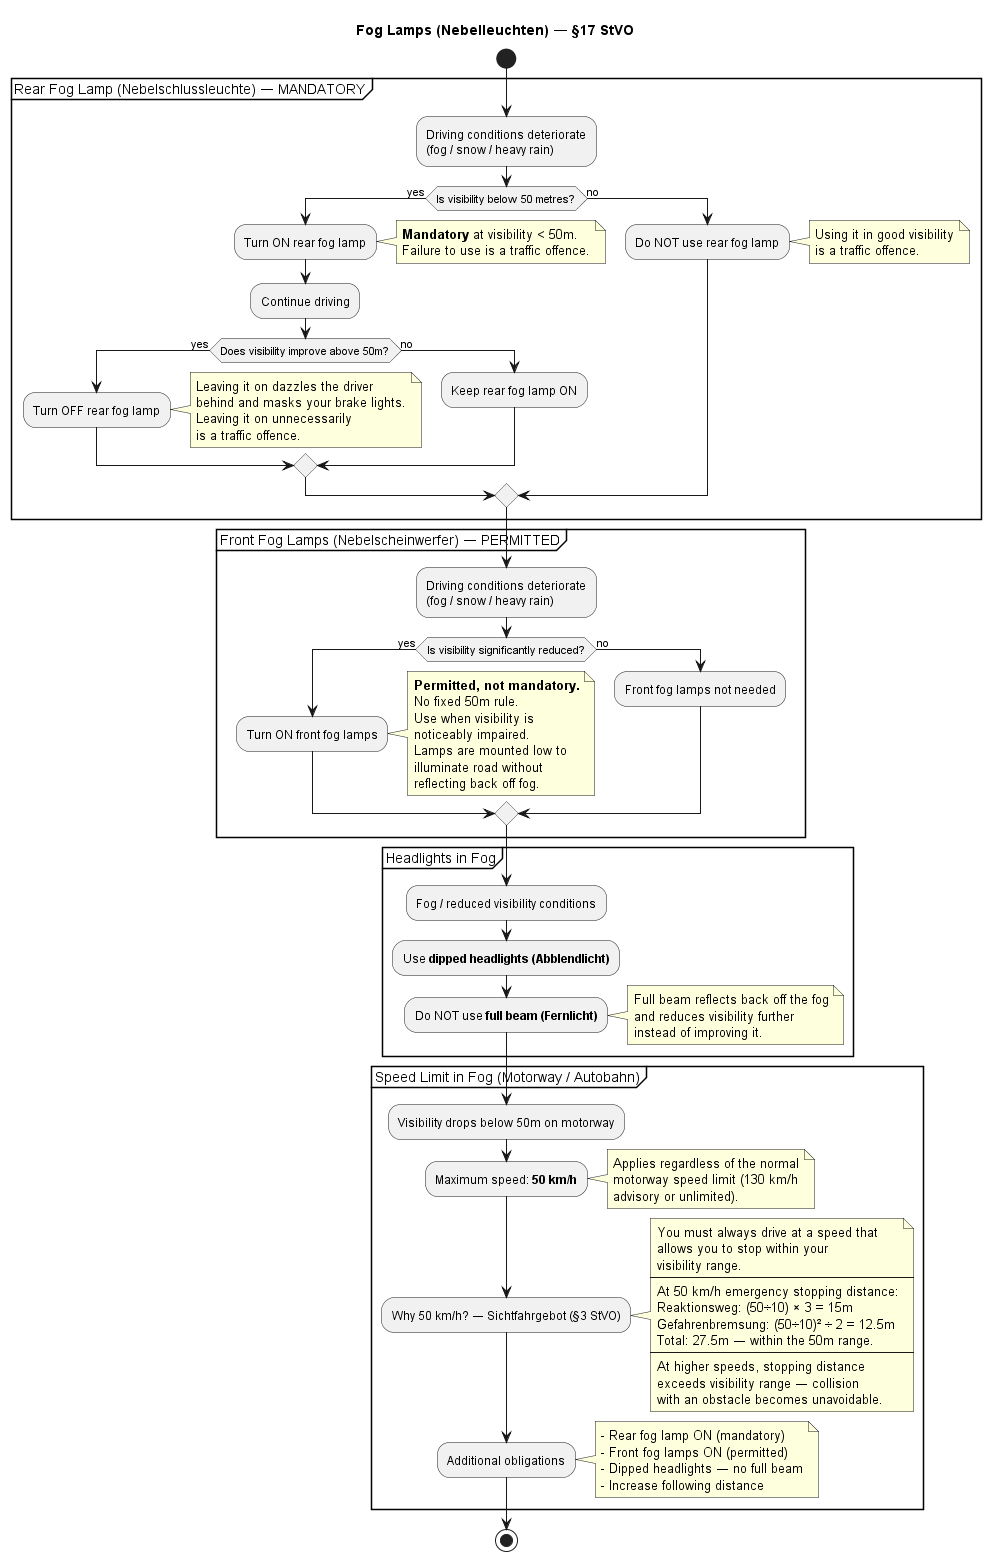

The diagram above was rendered by PlantUML. Its source (embedded in the PNG):
@startuml Fog Lamps - German Driving Rules

title Fog Lamps (Nebelleuchten) — §17 StVO

start

partition "Rear Fog Lamp (Nebelschlussleuchte) — MANDATORY" {
    :Driving conditions deteriorate\n(fog / snow / heavy rain);
    if (Is visibility below 50 metres?) then (yes)
        :Turn ON rear fog lamp;
        note right
            **Mandatory** at visibility < 50m.
            Failure to use is a traffic offence.
        end note
        :Continue driving;
        if (Does visibility improve above 50m?) then (yes)
            :Turn OFF rear fog lamp;
            note right
                Leaving it on dazzles the driver
                behind and masks your brake lights.
                Leaving it on unnecessarily
                is a traffic offence.
            end note
        else (no)
            :Keep rear fog lamp ON;
        endif
    else (no)
        :Do NOT use rear fog lamp;
        note right
            Using it in good visibility
            is a traffic offence.
        end note
    endif
}

partition "Front Fog Lamps (Nebelscheinwerfer) — PERMITTED" {
    :Driving conditions deteriorate\n(fog / snow / heavy rain);
    if (Is visibility significantly reduced?) then (yes)
        :Turn ON front fog lamps;
        note right
            **Permitted, not mandatory.**
            No fixed 50m rule.
            Use when visibility is
            noticeably impaired.
            Lamps are mounted low to
            illuminate road without
            reflecting back off fog.
        end note
    else (no)
        :Front fog lamps not needed;
    endif
}

partition "Headlights in Fog" {
    :Fog / reduced visibility conditions;
    :Use **dipped headlights (Abblendlicht)**;
    :Do NOT use **full beam (Fernlicht)**;
    note right
        Full beam reflects back off the fog
        and reduces visibility further
        instead of improving it.
    end note
}

partition "Speed Limit in Fog (Motorway / Autobahn)" {
    :Visibility drops below 50m on motorway;
    :Maximum speed: **50 km/h**;
    note right
        Applies regardless of the normal
        motorway speed limit (130 km/h
        advisory or unlimited).
    end note
    :Why 50 km/h? — Sichtfahrgebot (§3 StVO);
    note right
        You must always drive at a speed that
        allows you to stop within your
        visibility range.
        ----
        At 50 km/h emergency stopping distance:
        Reaktionsweg: (50÷10) × 3 = 15m
        Gefahrenbremsung: (50÷10)² ÷ 2 = 12.5m
        Total: 27.5m — within the 50m range.
        ----
        At higher speeds, stopping distance
        exceeds visibility range — collision
        with an obstacle becomes unavoidable.
    end note
    :Additional obligations;
    note right
        - Rear fog lamp ON (mandatory)
        - Front fog lamps ON (permitted)
        - Dipped headlights — no full beam
        - Increase following distance
    end note
}

stop

@enduml